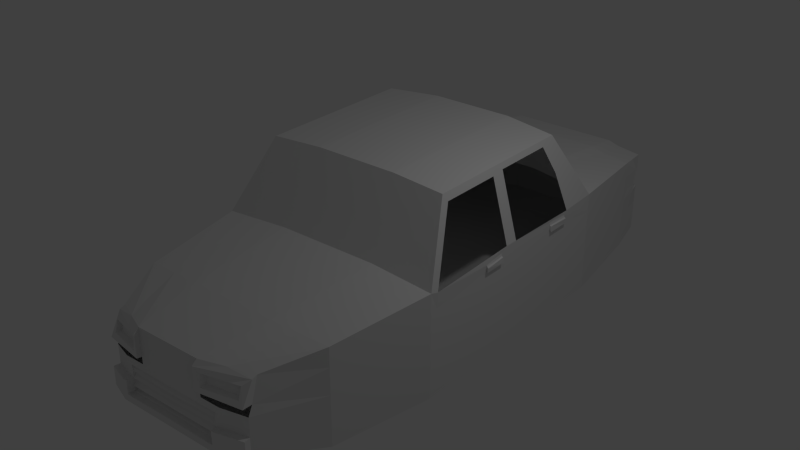 # Source: carro_victoria_og.blend  (saved by Blender 2.76.0; exported with 4.5.12 LTS)
import bpy
from mathutils import Matrix  # noqa: F401  (used for matrix-valued properties, if any)

bpy.ops.wm.read_factory_settings(use_empty=True)
scene = bpy.context.scene
scene.name = 'Scene'

# ---- collections
col_collection_1 = bpy.data.collections.new('Collection 1'); scene.collection.children.link(col_collection_1)

# ---- materials (node trees are filled in below, after node groups)
mat_material = bpy.data.materials.new('Material')
mat_material.alpha_threshold = 0.0
mat_material.use_transparent_shadow = False
mat_material.roughness = 0.5
mat_material.line_color = (0.0, 0.0, 0.0, 1.0)

# ---- material node trees

# ---- world
world_world = bpy.data.worlds.new('World'); scene.world = world_world
world_world.color = (0.05088, 0.05088, 0.05088)
world_world.use_sun_shadow = False
world_world.sun_shadow_jitter_overblur = 0.0
world_world.cycles.sampling_method = 'MANUAL'
world_world.cycles.sample_map_resolution = 256

# ---- lights
light_lamp = bpy.data.lights.new('Lamp', 'POINT')
light_lamp.transmission_factor = 0.0
light_lamp.cutoff_distance = 30.0
light_lamp.energy = 100.0
light_lamp.shadow_buffer_clip_start = 1.001
light_lamp.shadow_soft_size = 0.1
light_lamp.shadow_maximum_resolution = 0.006
light_lamp.use_absolute_resolution = True
light_lamp.cycles.use_multiple_importance_sampling = False

# ---- meshes
me_cube_002 = bpy.data.meshes.new('Cube.002')
me_cube_002.from_pydata([(1.241, -3.783, 0.3356), (0.7227, -3.938, 0.3636), (1.242, -3.833, 0.1785), (0.7218, -3.957, 0.194), (1.365, -3.937, 0.05942), (1.365, -3.737, 0.4324), (0.5988, -4.087, 0.4892), (1.278, -3.917, 0.1561), (1.278, -3.858, 0.355), (0.6858, -4.033, 0.3867), (0.6858, -4.061, 0.1739), (0.5988, -4.087, 0.09133), (2.069, 1.092, -1.118), (2.069, -0.9078, -1.118), (2.068, 0.9533, 0.698), (2.08, -0.7688, 0.6602), (1.795, -2.74, -1.037), (1.795, -2.74, 0.612), (1.365, -3.845, -0.768), (0.9075, 1.272, -1.115), (0.9075, -0.8616, -1.115), (0.9075, -0.8616, 0.7567), (0.9245, -2.816, -1.028), (0.7872, -2.816, 0.668), (0.8646, -3.937, -0.6128), (2.069, 0.9533, 0.02101), (2.069, -0.7688, 0.02101), (1.795, -2.74, -0.1692), (1.365, -3.845, -0.1082), (1.365, -3.644, 0.4639), (0.5988, -3.995, 0.5644), (0.8646, -3.937, -0.1938), (0.96, -3.995, -0.7556), (0.96, -3.995, -0.05173), (0.8646, -3.995, -0.2718), (0.8646, -3.995, -0.5426), (0.9432, -3.995, -0.3086), (0.8646, -3.937, -0.3251), (0.8646, -3.937, -0.4591), (0.9039, -3.995, -0.3699), (2.069, 1.092, -0.7846), (2.069, 1.092, -0.4512), (2.069, -0.9078, -0.7846), (2.069, -0.9078, -0.4512), (1.795, -2.74, -0.7476), (1.795, -2.74, -0.4584), (1.365, -3.845, -0.5481), (1.365, -3.845, -0.3281), (0.999, 5.868, -0.379), (0.999, 5.868, -0.673), (1.711, 5.719, -0.4181), (0.9432, -3.995, -0.3968), (0.8646, -3.995, -0.396), (0.9054, -3.995, -0.399), (2.069, 1.092, -0.6179), (2.069, -0.9078, -0.6179), (1.795, -2.74, -0.603), (1.365, -3.845, -0.4381), (1.711, 5.719, -0.6937), (0.878, -3.995, -0.6372), (0.878, -3.995, -0.1695), (0.878, -3.995, -0.5327), (0.878, -3.995, -0.278), (0.8713, -3.995, -0.3327), (0.8718, -3.995, -0.4538), (0.8715, -3.995, -0.3965), (0.6258, -3.937, -0.4618), (0.6055, -3.995, -0.5422), (0.625, -3.937, -0.3327), (0.604, -3.995, -0.2796), (0.6047, -3.995, -0.4004), (0.6028, -3.995, -0.05173), (0.606, -3.995, -0.6346), (0.6034, -3.995, -0.1723), (0.6266, -3.937, -0.6101), (0.6067, -3.995, -0.7556), (0.6243, -3.937, -0.1968), (2.07, 0.821, 0.453), (2.07, 0.4194, 0.453), (1.795, -2.74, 0.2821), (1.365, -3.768, 0.05759), (0.999, 5.868, -0.08496), (1.711, 5.719, -0.1424), (0.6015, -3.995, 0.07629), (0.999, 5.868, 0.5807), (1.488, 1.182, -1.117), (1.488, -0.8847, -1.117), (1.488, -0.8847, 0.7259), (1.291, -2.778, -1.033), (1.291, -2.778, 0.64), (1.163, -3.92, -0.7618), (0.982, -3.82, 0.5141), (0.999, 5.868, -0.967), (1.163, -3.92, -0.07996), (1.711, 5.719, 0.5298), (1.154, -3.92, -0.3184), (1.154, -3.92, -0.4175), (1.711, 5.719, -0.9693), (0.982, -3.912, 0.4608), (0.982, -4.012, 0.07538), (0.982, -3.945, 0.3709), (0.982, -3.989, 0.165), (0.982, -3.861, 0.3496), (0.982, -3.895, 0.1862), (2.069, 3.359, -1.118), (2.069, 3.359, 0.6951), (0.9075, 3.538, -1.115), (0.8419, 3.538, 0.7567), (2.069, 3.25, -0.00956), (2.069, 3.359, -0.7846), (2.069, 3.359, -0.4512), (1.217, 2.731, 1.914), (0.7422, 2.792, 1.939), (1.725, 2.364, 1.785), (2.069, 3.359, -0.6179), (2.069, 3.359, 0.3843), (0.6214, -4.106, -0.6344), (0.7422, -0.1677, 1.939), (1.217, -0.1832, 1.914), (0.8934, -4.106, -0.6369), (1.17, -4.031, -0.4172), (0.8869, -4.106, -0.3962), (0.7422, 1.267, 1.939), (1.217, 1.207, 1.914), (1.381, -3.957, -0.4379), (1.488, 3.448, -1.117), (1.488, 3.448, 0.7259), (0.9208, -4.106, -0.3987), (1.17, -4.031, -0.5163), (1.381, -3.957, -0.5478), (1.734, -0.1178, 1.756), (1.734, 1.001, 1.756), (1.711, 5.719, -0.5559), (1.381, -3.957, -0.7678), (0.999, 5.868, -0.526), (0.9224, -4.106, -0.4278), (1.711, 5.719, 0.2728), (0.8872, -4.106, -0.4535), (0.999, 5.868, 0.3515), (0.8934, -4.106, -0.5325), (0.9586, -4.106, -0.3965), (0.9586, -4.106, -0.4847), (0.6221, -4.106, -0.7553), (0.9754, -4.106, -0.7553), (1.178, -4.031, -0.7616), (1.231, 5.794, -0.9681), (1.231, 5.794, 0.5552), (1.335, 5.791, -0.06525), (1.231, 5.794, -0.3985), (1.231, 5.794, -0.6833), (1.231, 5.794, -0.5409), (1.464, 5.791, 0.2569), (2.07, 2.154, 0.447), (2.07, 1.201, 0.6928), (2.069, -0.9078, 0.3843), (2.069, -0.9078, 0.6951), (1.692, -0.1987, 1.888), (1.725, 1.25, 1.785), (2.069, -0.9078, -0.1179), (2.069, 1.201, -0.009561), (2.069, 1.092, 0.3843), (2.069, 1.092, 0.6951), (1.692, 1.147, 1.888), (2.069, 1.092, -0.1179), (1.692, 2.671, 1.888), (2.077, 2.645, 0.6686), (2.069, 3.359, -0.1179), (2.07, 2.578, 0.447), (2.067, 0.821, 0.6277), (2.079, 0.4194, 0.593), (2.069, 0.9533, 0.3843), (2.069, -0.7688, 0.3843), (2.069, 2.154, 0.6293), (2.076, 2.578, 0.6066), (2.069, 3.25, 0.3843), (2.069, 1.201, 0.3843), (2.11, 2.578, 0.5564), (2.104, 2.578, 0.4651), (2.081, 2.154, 0.5315), (2.081, 2.578, 0.5315), (2.081, 0.4196, 0.5331), (2.081, 0.8211, 0.5331), (1.875, 2.554, 1.31), (2.087, 2.578, 0.5747), (1.852, 2.963, 1.381), (2.08, 2.154, 0.5809), (0.8125, 3.109, 1.436), (2.089, 0.4196, 0.571), (1.332, 3.036, 1.408), (2.078, 0.8211, 0.5804), (2.104, 2.154, 0.4651), (2.103, 2.154, 0.5694), (2.104, 0.4196, 0.4685), (2.113, 0.4196, 0.5486), (2.105, 0.8212, 0.4685), (2.101, 0.8212, 0.5685), (1.836, 5.057, 0.33), (1.02, 5.221, 0.6715), (1.836, 5.057, -0.1305), (1.836, 5.057, -0.4361), (1.304, 5.139, 0.6432), (1.836, 5.057, 0.615), (1.836, 5.057, -1.047), (1.304, 5.139, -1.046), (0.771, 5.221, -1.045), (1.836, 5.057, -0.589), (1.836, 5.057, -0.7418), (1.773, 5.388, -0.4271), (1.773, 5.388, 0.5724), (0.7607, 5.545, -1.006), (1.773, 5.388, -0.7177), (1.771, 5.606, 0.2453), (1.009, 5.545, 0.6261), (1.771, 5.532, -0.08667), (1.267, 5.466, 0.5992), (1.773, 5.388, -1.008), (1.267, 5.466, -1.007), (1.773, 5.388, -0.5724), (1.718, 5.723, -0.09185), (1.291, 5.794, -0.1137), (1.715, 5.72, 0.2207), (1.421, 5.794, 0.3121), (1.773, 5.559, 0.3014), (1.773, 5.485, -0.1365), (0.6475, -2.816, -1.036), (1.297, 5.794, 0.02824), (1.329, 5.794, 0.1702), (1.773, 5.485, 0.00948), (1.773, 5.514, 0.1554), (0.7077, -0.8616, -1.115), (0.7077, 1.272, -1.115), (1.806, 5.215, 0.03155), (1.809, 5.198, 0.1598), (1.341, 5.791, 0.04211), (1.373, 5.791, 0.1495), (1.771, 5.532, 0.024), (1.771, 5.562, 0.1347), (1.142, 5.824, 0.01815), (1.142, 5.824, 0.1765), (0.0, 5.793, 0.5912), (0.6291, 5.868, -0.379), (0.6267, 5.791, 0.5915), (0.3647, 5.762, 0.1992), (0.3624, 5.762, 0.06327), (0.3661, 5.762, 0.2863), (0.5576, 5.868, -0.08496), (0.5858, 5.762, 0.008206), (0.6291, 5.868, 0.5807), (0.6291, 5.868, -0.967), (0.5152, 5.762, 0.1995), (0.5557, 5.868, 0.3515), (0.5192, 5.762, 0.06359), (0.5208, 5.762, 0.008206), (0.5127, 5.762, 0.2863), (0.7859, 5.868, -0.2199), (0.7077, 3.538, -1.115), (0.0, 5.762, 0.06255), (0.0, 5.762, 0.1984), (0.6291, 5.868, 0.003327), (0.6291, 5.868, 0.2867), (0.6291, 5.868, -0.673), (0.5858, 5.762, 0.06372), (0.6291, 5.868, -0.526), (0.5858, 5.762, 0.2863), (0.5858, 5.762, 0.1996), (0.0, 5.868, -0.221), (0.6089, 5.221, -1.045), (0.3641, 5.868, -0.2205), (0.619, 5.545, -1.006), (0.619, 5.545, 0.6261), (0.6291, 5.868, -0.08496), (0.6291, 5.868, 0.3515), (1.609, 5.601, 0.1231), (1.608, 5.6, 0.2272), (1.612, 5.603, -0.08531), (1.228, 5.671, -0.05872), (1.358, 5.671, 0.2634), (1.266, 5.671, 0.156), (1.664, 5.486, 0.2519), (1.664, 5.412, -0.08014), (1.664, 5.442, 0.1412), (1.611, 5.602, 0.01887), (1.234, 5.671, 0.04865), (1.664, 5.412, 0.03053), (0.0, 5.221, 0.6715), (0.0, 5.221, -1.045), (0.0, 5.545, -1.006), (0.0, 5.545, 0.6261), (0.3762, 5.868, 0.5807), (0.7983, 5.773, 0.5941), (0.3615, 5.762, 0.008206), (0.3661, 5.868, -0.08496), (0.3528, 5.868, -0.967), (0.3617, 5.868, -0.379), (0.3572, 5.868, -0.673), (0.3595, 5.868, -0.526), (0.3708, 5.545, 0.6261), (0.3727, 5.868, 0.3515), (0.3749, 5.792, 0.5913), (0.7422, -0.04941, 1.939), (0.6291, 5.868, -0.2201), (1.217, -0.07497, 1.914), (1.653, -0.09839, 1.891), (0.0, -0.0577, 1.939), (1.62, -0.1964, 1.892), (1.921, -1.021, 0.6968), (1.217, 0.04322, 1.914), (0.0, 0.06606, 1.939), (0.7422, 0.06606, 1.939), (1.692, 0.02037, 1.888), (1.734, 0.06452, 1.756), (0.7878, 5.868, -0.08496), (0.7938, 5.868, 0.3515), (0.0, -0.9734, 0.7516), (0.8972, -1.029, 0.7491), (1.928, -0.9022, 0.7025), (1.474, -1.024, 0.7195), (0.797, 5.868, 0.5807), (0.0, 1.272, -1.115), (0.0, -0.8616, -1.115), (0.0, -0.8616, 0.7567), (0.0, -2.816, -1.036), (0.0, -2.816, 0.668), (0.0, -3.937, -0.6029), (0.0, -3.995, 0.5644), (0.0, -3.995, -0.05173), (0.0, 5.868, -0.379), (0.0, -3.995, -0.7556), (0.0, -3.937, -0.2044), (0.0, -3.995, -0.2978), (0.0, -3.995, -0.5414), (0.0, -3.937, -0.3526), (0.0, -3.937, -0.4688), (0.0, 5.868, -0.673), (0.0, -3.995, -0.4107), (0.0, 5.762, 0.008206), (0.0, -3.995, -0.629), (0.0, -3.995, -0.1784), (0.0, -3.995, 0.07629), (0.0, 5.868, 0.5807), (0.0, 5.868, -0.967), (0.0, 3.538, -1.115), (0.0, 3.538, 0.7567), (0.0, 2.792, 1.939), (0.0, -0.1677, 1.939), (0.0, 1.267, 1.939), (0.0, 5.868, -0.526), (0.0, 5.762, 0.2863), (0.0, -4.106, -0.6287), (0.0, -4.106, -0.7553), (0.0, 3.109, 1.436), (0.6996, -1.122, -1.104), (0.0, 5.868, -0.08496), (1.462, -1.137, -1.105), (0.0, 5.868, 0.3515), (1.462, -1.137, 0.7144), (2.032, -1.152, 0.3706), (2.032, -1.152, -0.6159), (2.032, -1.152, -0.4522), (2.032, -1.152, -0.7796), (2.032, -1.152, -0.1248), (0.8914, -1.122, -1.104), (0.0, -1.122, -1.104), (0.0, -1.122, 0.7449), (0.8914, -1.122, 0.7449), (2.032, -1.152, -1.107), (2.032, -1.152, 0.684)], [], [(103, 102, 1, 3), (8, 7, 4, 5), (100, 8, 5, 98), (10, 9, 6, 11), (101, 10, 11, 99), (0, 2, 7, 8), (102, 0, 8, 100), (3, 1, 9, 10), (103, 3, 10, 101), (167, 173, 183, 179), (356, 366, 17, 79), (300, 240, 293, 267), (353, 365, 16, 88), (79, 17, 29, 80), (88, 16, 18, 90), (308, 307, 303, 299), (355, 364, 23, 89), (291, 267, 265, 352), (351, 361, 22, 224), (89, 23, 30, 91), (363, 322, 23, 364), (196, 198, 231, 232), (182, 165, 105, 184), (23, 322, 324, 30), (85, 86, 20, 19), (230, 229, 319, 318), (243, 251, 252, 290), (35, 38, 66, 67), (96, 95, 36, 51), (45, 27, 28, 47), (260, 248, 292, 294), (358, 360, 27, 45), (41, 163, 158, 43), (320, 21, 117, 344), (61, 35, 24, 59), (73, 60, 33, 71), (60, 62, 36, 33), (61, 64, 38, 35), (24, 35, 67, 74), (34, 31, 76, 69), (64, 61, 139, 137), (59, 72, 116, 119), (62, 63, 39, 36), (37, 34, 69, 68), (52, 37, 68, 70), (12, 40, 42, 13), (54, 41, 43, 55), (365, 359, 44, 16), (357, 358, 45, 56), (16, 44, 46, 18), (56, 45, 47, 57), (149, 145, 92, 49), (163, 41, 110, 166), (77, 168, 189, 181), (87, 315, 304, 118), (95, 47, 28, 93), (44, 56, 57, 46), (359, 357, 56, 44), (40, 54, 55, 42), (38, 52, 70, 66), (36, 39, 53, 51), (63, 65, 53, 39), (61, 59, 119, 139), (37, 52, 65, 63), (34, 37, 63, 62), (52, 38, 64, 65), (46, 57, 124, 129), (31, 34, 62, 60), (76, 31, 60, 73), (96, 51, 140, 120), (24, 74, 72, 59), (72, 336, 348, 116), (68, 69, 329, 331), (67, 66, 332, 330), (74, 67, 330, 323), (70, 68, 331, 334), (328, 76, 73, 337), (337, 73, 71, 325), (69, 76, 328, 329), (74, 323, 336, 72), (83, 338, 325, 71), (75, 32, 143, 142), (54, 40, 109, 114), (41, 54, 114, 110), (27, 79, 80, 28), (360, 356, 79, 27), (25, 170, 171, 26), (66, 70, 334, 332), (230, 318, 341, 255), (21, 87, 118, 117), (40, 12, 104, 109), (85, 19, 106, 125), (178, 179, 177, 190), (65, 64, 137, 121), (57, 96, 120, 124), (36, 95, 93, 33), (12, 85, 125, 104), (175, 159, 108, 174), (57, 47, 95, 96), (12, 13, 86, 85), (17, 89, 91, 29), (366, 355, 89, 17), (22, 88, 90, 32), (361, 353, 88, 22), (2, 103, 101, 7), (1, 102, 100, 9), (7, 101, 99, 4), (9, 100, 98, 6), (2, 0, 102, 103), (6, 30, 83, 11), (6, 98, 91, 30), (91, 98, 5, 29), (5, 4, 80, 29), (122, 123, 111, 112), (309, 306, 301, 302), (30, 324, 338, 83), (123, 162, 164, 111), (345, 307, 308, 122), (306, 308, 299, 301), (207, 217, 132, 50), (208, 222, 136, 94), (210, 215, 97, 58), (241, 289, 317, 247), (147, 233, 282, 275), (212, 214, 146, 84), (223, 207, 50, 82), (214, 208, 94, 146), (268, 286, 340, 292, 248), (215, 216, 145, 97), (216, 209, 92, 145), (217, 210, 58, 132), (90, 18, 133, 144), (18, 46, 129, 133), (262, 260, 294, 295), (219, 148, 48, 81), (150, 149, 49, 134), (53, 65, 121, 127), (299, 303, 344, 117), (51, 53, 127, 140), (148, 150, 134, 48), (240, 262, 295, 293), (32, 90, 144, 143), (146, 221, 138, 84), (300, 267, 291, 245), (133, 129, 128, 144), (129, 124, 120, 128), (119, 116, 142, 143), (141, 139, 119, 143), (141, 135, 137, 139), (128, 120, 140, 141), (144, 128, 141, 143), (94, 136, 221, 146), (50, 132, 150, 148), (132, 58, 149, 150), (82, 50, 148, 219), (213, 218, 274, 279), (58, 97, 145, 149), (152, 167, 179, 178), (140, 127, 135, 141), (121, 137, 135, 127), (327, 75, 142, 349), (14, 170, 160, 161), (171, 15, 155, 154), (15, 130, 156, 155), (131, 14, 161, 162), (26, 171, 154, 158), (170, 25, 163, 160), (25, 26, 158, 163), (310, 131, 162, 309), (175, 153, 161, 160), (153, 157, 162, 161), (159, 175, 160, 163), (173, 172, 185, 183), (108, 159, 163, 166), (165, 174, 115, 105), (174, 108, 166, 115), (157, 113, 164, 162), (169, 168, 14, 15), (77, 78, 171, 170), (168, 77, 170, 14), (78, 169, 15, 171), (172, 173, 165, 153), (167, 152, 175, 174), (152, 172, 153, 175), (173, 167, 174, 165), (191, 190, 177, 176), (172, 152, 178, 185), (78, 77, 181, 180), (169, 78, 180, 187), (126, 188, 184, 105), (116, 348, 349, 142), (113, 182, 184, 164), (342, 350, 186, 107), (188, 186, 112, 111), (107, 186, 188, 126), (184, 188, 111, 164), (185, 178, 190, 191), (168, 169, 187, 189), (194, 195, 193, 192), (181, 189, 195, 194), (187, 180, 192, 193), (189, 187, 193, 195), (179, 183, 176, 177), (183, 185, 191, 176), (180, 181, 194, 192), (114, 109, 206, 205), (125, 106, 204, 203), (104, 125, 203, 202), (255, 341, 285, 266), (126, 105, 201, 200), (166, 110, 199, 198), (107, 126, 200, 197), (232, 231, 227, 228), (186, 350, 343, 112), (109, 104, 202, 206), (105, 115, 196, 201), (110, 114, 205, 199), (205, 206, 210, 217), (203, 204, 209, 216), (202, 203, 216, 215), (266, 285, 286, 268), (200, 201, 208, 214), (198, 199, 207, 223), (197, 200, 214, 212), (222, 196, 232, 228), (335, 290, 291, 352), (206, 202, 215, 210), (201, 196, 222, 208), (199, 205, 217, 207), (147, 218, 82, 219), (220, 151, 221, 136), (233, 147, 219, 225), (211, 220, 136, 222), (218, 213, 223, 82), (236, 211, 222, 228), (213, 235, 227, 223), (81, 237, 225, 219), (198, 223, 227, 231), (235, 236, 228, 227), (151, 234, 226, 221), (234, 233, 225, 226), (236, 235, 283, 280), (218, 147, 275, 274), (220, 211, 278, 273), (235, 213, 279, 283), (115, 166, 198, 196), (221, 226, 238, 138), (138, 238, 237, 81), (226, 225, 237, 238), (284, 197, 212, 269, 296, 287), (204, 266, 268, 209), (106, 255, 266, 204), (269, 212, 289, 241), (253, 249, 242, 244), (48, 134, 262, 240), (212, 84, 317, 289), (134, 49, 260, 262), (209, 268, 248, 92), (298, 241, 247, 288), (48, 240, 300, 254), (242, 243, 256, 257), (19, 230, 255, 106), (256, 243, 290, 335), (244, 347, 354, 297), (244, 242, 257, 347), (264, 261, 251, 249), (252, 246, 270, 245), (254, 300, 245, 270), (247, 317, 271, 250), (288, 247, 250, 297), (312, 311, 258, 259), (317, 312, 259, 271), (261, 264, 259, 258), (249, 251, 243, 242), (49, 92, 248, 260), (264, 263, 271, 259), (19, 20, 229, 230), (251, 261, 246, 252), (362, 351, 224, 321), (321, 224, 75, 327), (81, 48, 254, 311), (311, 254, 270, 258), (290, 252, 245, 291), (253, 244, 297, 250), (246, 261, 258, 270), (283, 279, 274, 281), (281, 274, 275, 282), (273, 272, 277, 276), (272, 281, 282, 277), (278, 280, 272, 273), (280, 283, 281, 272), (151, 220, 273, 276), (211, 236, 280, 278), (233, 234, 277, 282), (234, 151, 276, 277), (342, 107, 197, 284), (293, 295, 346, 326), (295, 294, 333, 346), (288, 297, 354, 339), (294, 292, 340, 333), (239, 298, 288, 339), (267, 293, 326, 265), (287, 296, 298, 239), (224, 22, 32, 75), (296, 269, 241, 298), (301, 299, 117, 118), (302, 301, 118, 304), (345, 122, 112, 343), (315, 155, 156, 304), (156, 309, 302, 304), (162, 123, 306, 309), (263, 264, 249, 253), (123, 122, 308, 306), (130, 310, 309, 156), (21, 320, 313, 314), (315, 87, 316, 305), (305, 316, 355, 366), (263, 253, 250, 271), (84, 138, 312, 317), (316, 314, 364, 355), (154, 155, 366, 356), (86, 13, 365, 353), (87, 21, 314, 316), (314, 313, 363, 364), (229, 20, 361, 351), (43, 158, 360, 358), (13, 42, 359, 365), (55, 43, 358, 357), (42, 55, 357, 359), (158, 154, 356, 360), (155, 315, 305, 366), (20, 86, 353, 361), (319, 229, 351, 362), (138, 81, 311, 312)])
me_cube_002.materials.append(mat_material)
me_cube_002.use_remesh_preserve_volume = False
me_cube_002.use_remesh_preserve_attributes = False
me_cube_002.use_mirror_vertex_groups = False
me_cube_002.update()

# ---- objects
ob_cube_002 = bpy.data.objects.new('Cube.002', me_cube_002)
ob_lamp = bpy.data.objects.new('Lamp', light_lamp)

# ---- transforms, parenting, visibility, modifiers, constraints
ob_cube_002.location = (0.0, -0.09224, 0.0)
ob_cube_002.lock_rotations_4d = False
ob_cube_002.empty_display_type = 'ARROWS'
ob_cube_002.lineart.crease_threshold = 0.0
_m = ob_cube_002.modifiers.new('Mirror', 'MIRROR')
ob_lamp.location = (4.076, 1.005, 5.904)
ob_lamp.rotation_euler = (0.6503, 0.05522, 1.866)
ob_lamp.lock_rotations_4d = False
ob_lamp.empty_display_type = 'ARROWS'
ob_lamp.color = (0.0, 0.0, 0.0, 0.0)
ob_lamp.lineart.crease_threshold = 0.0

# ---- collection membership
col_collection_1.objects.link(ob_cube_002)
col_collection_1.objects.link(ob_lamp)

# ---- scene / render settings (as saved in the file)
scene.frame_start = 1; scene.frame_end = 250; scene.frame_set(2)
scene.render.engine = 'BLENDER_EEVEE_NEXT'
scene.render.resolution_percentage = 50
scene.render.dither_intensity = 0.0
scene.cycles.use_denoising = False
scene.cycles.samples = 10
scene.cycles.sampling_pattern = 'TABULATED_SOBOL'
scene.cycles.light_sampling_threshold = 0.0
scene.cycles.use_adaptive_sampling = False
scene.cycles.use_light_tree = False
scene.cycles.blur_glossy = 0.0
scene.cycles.pixel_filter_type = 'GAUSSIAN'
scene.cycles.sample_clamp_indirect = 0.0
scene.view_settings.view_transform = 'Standard'
bpy.context.view_layer.update()

# ---- added for rendering (the .blend has no active camera): camera
cam_auto = bpy.data.cameras.new('AutoCamera')
cam_auto.lens = 50.0
cam_auto.sensor_width = 36.0
cam_auto.clip_end = 1000.0
ob_auto_camera = bpy.data.objects.new('AutoCamera', cam_auto)
scene.collection.objects.link(ob_auto_camera)
ob_auto_camera.location = (10.4136, -11.7078, 8.74133)
ob_auto_camera.rotation_euler = (1.09748, -7.21219e-08, 0.694738)
scene.camera = ob_auto_camera
bpy.context.view_layer.update()
